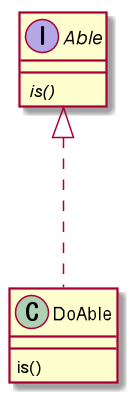

The diagram above was rendered by PlantUML. Its source (embedded in the PNG):
@startuml
interface Able {
	{abstract} is()
}

class DoAble {
	is()
}

Able <|... DoAble
@enduml